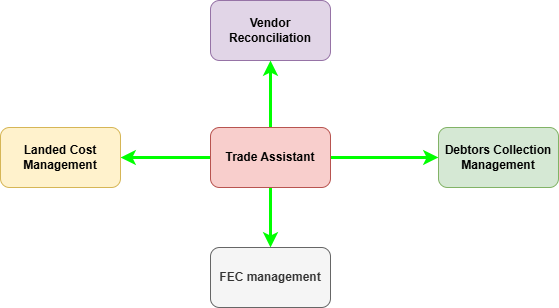

The diagram above was exported from draw.io. Its source (the exported page's mxGraphModel, read from the mxfile embedded in the PNG):
<mxGraphModel dx="1086" dy="822" grid="1" gridSize="10" guides="1" tooltips="1" connect="1" arrows="1" fold="1" page="1" pageScale="1" pageWidth="850" pageHeight="1100" math="0" shadow="0">
  <root>
    <mxCell id="0" />
    <mxCell id="1" parent="0" />
    <mxCell id="6" value="" style="edgeStyle=orthogonalEdgeStyle;html=1;fontStyle=1;strokeWidth=3;strokeColor=#00FF00;" parent="1" source="2" target="5" edge="1">
      <mxGeometry relative="1" as="geometry" />
    </mxCell>
    <mxCell id="10" value="" style="edgeStyle=orthogonalEdgeStyle;html=1;curved=1;exitX=0.5;exitY=1;exitDx=0;exitDy=0;fontStyle=1;strokeWidth=3;strokeColor=#00FF00;" parent="1" source="2" target="9" edge="1">
      <mxGeometry relative="1" as="geometry" />
    </mxCell>
    <mxCell id="11" style="edgeStyle=orthogonalEdgeStyle;html=1;exitX=0;exitY=0.5;exitDx=0;exitDy=0;curved=1;fontStyle=1;strokeWidth=3;strokeColor=#00FF00;" parent="1" source="2" target="3" edge="1">
      <mxGeometry relative="1" as="geometry" />
    </mxCell>
    <mxCell id="16" style="edgeStyle=orthogonalEdgeStyle;curved=1;html=1;exitX=1;exitY=0.5;exitDx=0;exitDy=0;entryX=0;entryY=0.5;entryDx=0;entryDy=0;fontStyle=1;strokeWidth=3;strokeColor=#00FF00;" parent="1" source="2" target="17" edge="1">
      <mxGeometry relative="1" as="geometry">
        <mxPoint x="365" y="271" as="targetPoint" />
      </mxGeometry>
    </mxCell>
    <mxCell id="18" style="edgeStyle=orthogonalEdgeStyle;html=1;exitX=1;exitY=0.5;exitDx=0;exitDy=0;entryX=0;entryY=0.5;entryDx=0;entryDy=0;strokeColor=none;" edge="1" parent="1" source="2" target="17">
      <mxGeometry relative="1" as="geometry" />
    </mxCell>
    <mxCell id="2" value="Trade Assistant" style="rounded=1;whiteSpace=wrap;html=1;fillColor=#f8cecc;strokeColor=#b85450;fontStyle=1" parent="1" vertex="1">
      <mxGeometry x="220" y="130" width="120" height="60" as="geometry" />
    </mxCell>
    <mxCell id="3" value="Landed Cost Management" style="rounded=1;whiteSpace=wrap;html=1;fontStyle=1;fillColor=#fff2cc;strokeColor=#d6b656;" parent="1" vertex="1">
      <mxGeometry x="10" y="130" width="120" height="60" as="geometry" />
    </mxCell>
    <mxCell id="5" value="Vendor Reconciliation" style="whiteSpace=wrap;html=1;rounded=1;fontStyle=1;fillColor=#e1d5e7;strokeColor=#9673a6;" parent="1" vertex="1">
      <mxGeometry x="220" y="3" width="120" height="60" as="geometry" />
    </mxCell>
    <mxCell id="9" value="FEC management" style="whiteSpace=wrap;html=1;rounded=1;fontStyle=1;fillColor=#f5f5f5;strokeColor=#666666;fontColor=#333333;" parent="1" vertex="1">
      <mxGeometry x="220" y="250" width="120" height="60" as="geometry" />
    </mxCell>
    <mxCell id="17" value="Debtors Collection Management" style="rounded=1;whiteSpace=wrap;html=1;fontStyle=1;fillColor=#d5e8d4;strokeColor=#82b366;" parent="1" vertex="1">
      <mxGeometry x="448" y="130" width="120" height="60" as="geometry" />
    </mxCell>
  </root>
</mxGraphModel>